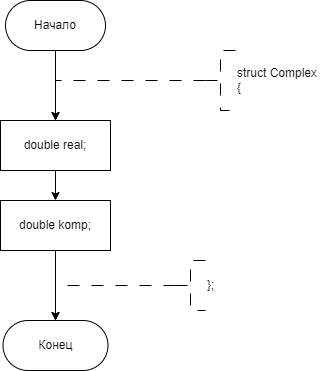

The diagram above was exported from draw.io. Its source (the exported page's mxGraphModel, read from the mxfile embedded in the PNG):
<mxGraphModel dx="1009" dy="669" grid="1" gridSize="10" guides="1" tooltips="1" connect="1" arrows="1" fold="1" page="1" pageScale="1" pageWidth="827" pageHeight="1169" math="0" shadow="0">
  <root>
    <mxCell id="WIyWlLk6GJQsqaUBKTNV-0" />
    <mxCell id="WIyWlLk6GJQsqaUBKTNV-1" parent="WIyWlLk6GJQsqaUBKTNV-0" />
    <mxCell id="PvAsYBZ4rmBofEn8N9Gg-0" value="" style="edgeStyle=orthogonalEdgeStyle;rounded=0;orthogonalLoop=1;jettySize=auto;html=1;entryX=0.5;entryY=0;entryDx=0;entryDy=0;" edge="1" parent="WIyWlLk6GJQsqaUBKTNV-1" source="PvAsYBZ4rmBofEn8N9Gg-1" target="PvAsYBZ4rmBofEn8N9Gg-24">
      <mxGeometry relative="1" as="geometry">
        <mxPoint x="330" y="300" as="targetPoint" />
      </mxGeometry>
    </mxCell>
    <mxCell id="PvAsYBZ4rmBofEn8N9Gg-1" value="Начало" style="rounded=1;whiteSpace=wrap;html=1;arcSize=50;" vertex="1" parent="WIyWlLk6GJQsqaUBKTNV-1">
      <mxGeometry x="280" y="190" width="100" height="50" as="geometry" />
    </mxCell>
    <mxCell id="PvAsYBZ4rmBofEn8N9Gg-2" value="" style="edgeStyle=orthogonalEdgeStyle;rounded=0;orthogonalLoop=1;jettySize=auto;html=1;strokeWidth=1;dashed=1;dashPattern=12 12;entryX=0.5;entryY=0;entryDx=0;entryDy=0;" edge="1" parent="WIyWlLk6GJQsqaUBKTNV-1" source="PvAsYBZ4rmBofEn8N9Gg-3" target="PvAsYBZ4rmBofEn8N9Gg-24">
      <mxGeometry relative="1" as="geometry">
        <Array as="points">
          <mxPoint x="330" y="270" />
        </Array>
        <mxPoint x="330" y="300" as="targetPoint" />
      </mxGeometry>
    </mxCell>
    <mxCell id="PvAsYBZ4rmBofEn8N9Gg-3" value="struct Complex&amp;nbsp;&lt;br&gt;{" style="strokeWidth=1;html=1;shape=mxgraph.flowchart.annotation_2;align=left;labelPosition=right;pointerEvents=1;dashed=1;dashPattern=12 12;" vertex="1" parent="WIyWlLk6GJQsqaUBKTNV-1">
      <mxGeometry x="480" y="240" width="30" height="60" as="geometry" />
    </mxCell>
    <mxCell id="PvAsYBZ4rmBofEn8N9Gg-4" value="Конец" style="rounded=1;whiteSpace=wrap;html=1;arcSize=50;" vertex="1" parent="WIyWlLk6GJQsqaUBKTNV-1">
      <mxGeometry x="277.5" y="510" width="105" height="50" as="geometry" />
    </mxCell>
    <mxCell id="PvAsYBZ4rmBofEn8N9Gg-11" value="" style="edgeStyle=orthogonalEdgeStyle;rounded=0;orthogonalLoop=1;jettySize=auto;html=1;strokeWidth=1;dashed=1;dashPattern=12 12;entryX=0.5;entryY=0;entryDx=0;entryDy=0;exitX=0;exitY=0.5;exitDx=0;exitDy=0;exitPerimeter=0;" edge="1" parent="WIyWlLk6GJQsqaUBKTNV-1" source="PvAsYBZ4rmBofEn8N9Gg-12" target="PvAsYBZ4rmBofEn8N9Gg-4">
      <mxGeometry relative="1" as="geometry">
        <Array as="points">
          <mxPoint x="330" y="475" />
        </Array>
        <mxPoint x="422.5" y="534.5" as="targetPoint" />
        <mxPoint x="592.5" y="499.5" as="sourcePoint" />
      </mxGeometry>
    </mxCell>
    <mxCell id="PvAsYBZ4rmBofEn8N9Gg-12" value="};" style="strokeWidth=1;html=1;shape=mxgraph.flowchart.annotation_2;align=left;labelPosition=right;pointerEvents=1;dashed=1;dashPattern=12 12;" vertex="1" parent="WIyWlLk6GJQsqaUBKTNV-1">
      <mxGeometry x="450" y="450" width="30" height="50" as="geometry" />
    </mxCell>
    <mxCell id="PvAsYBZ4rmBofEn8N9Gg-26" value="" style="edgeStyle=orthogonalEdgeStyle;rounded=0;orthogonalLoop=1;jettySize=auto;html=1;" edge="1" parent="WIyWlLk6GJQsqaUBKTNV-1" source="PvAsYBZ4rmBofEn8N9Gg-24" target="PvAsYBZ4rmBofEn8N9Gg-25">
      <mxGeometry relative="1" as="geometry" />
    </mxCell>
    <mxCell id="PvAsYBZ4rmBofEn8N9Gg-24" value="double real;" style="whiteSpace=wrap;html=1;" vertex="1" parent="WIyWlLk6GJQsqaUBKTNV-1">
      <mxGeometry x="275" y="310" width="110" height="50" as="geometry" />
    </mxCell>
    <mxCell id="PvAsYBZ4rmBofEn8N9Gg-27" value="" style="edgeStyle=orthogonalEdgeStyle;rounded=0;orthogonalLoop=1;jettySize=auto;html=1;" edge="1" parent="WIyWlLk6GJQsqaUBKTNV-1" source="PvAsYBZ4rmBofEn8N9Gg-25" target="PvAsYBZ4rmBofEn8N9Gg-4">
      <mxGeometry relative="1" as="geometry" />
    </mxCell>
    <mxCell id="PvAsYBZ4rmBofEn8N9Gg-25" value="double komp;" style="whiteSpace=wrap;html=1;" vertex="1" parent="WIyWlLk6GJQsqaUBKTNV-1">
      <mxGeometry x="275" y="390" width="110" height="50" as="geometry" />
    </mxCell>
  </root>
</mxGraphModel>